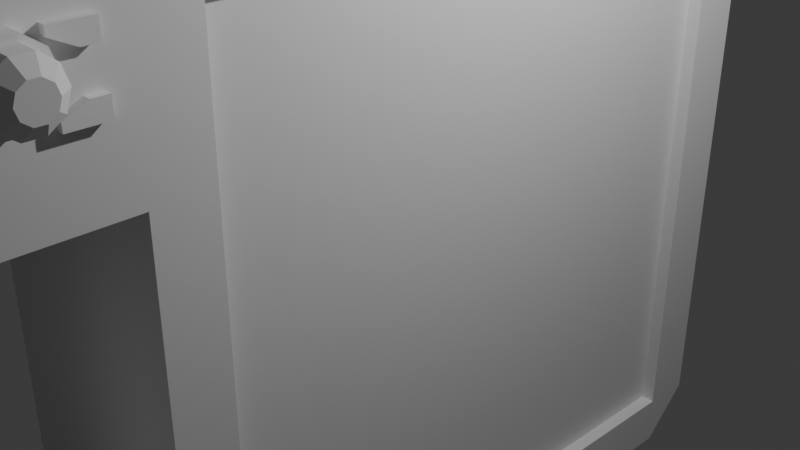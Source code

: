 # Source: KPK.blend  (saved by Blender 4.4.32; exported with 4.5.12 LTS)
import bpy
from mathutils import Matrix  # noqa: F401  (used for matrix-valued properties, if any)

bpy.ops.wm.read_factory_settings(use_empty=True)
scene = bpy.context.scene
scene.name = 'Scene'

# ---- collections
col_collection = bpy.data.collections.new('Collection'); scene.collection.children.link(col_collection)

# ---- materials (node trees are filled in below, after node groups)
mat_material = bpy.data.materials.new('Material')
mat_material.alpha_threshold = 0.0
mat_material.roughness = 0.5
mat_material.line_color = (0.0, 0.0, 0.0, 1.0)

# ---- material node trees
mat_material.use_nodes = True; mat_material.node_tree.nodes.clear()
_N = mat_material.node_tree.nodes; _L = mat_material.node_tree.links
n0 = _N.new('ShaderNodeOutputMaterial'); n0.name = 'Material Output'; n0.location = (300, 300)
n1 = _N.new('ShaderNodeBsdfPrincipled'); n1.name = 'Principled BSDF'; n1.location = (10, 300)
n1.inputs[3].default_value = 1.45
_L.new(n1.outputs[0], n0.inputs[0])
n0.is_active_output = True

# ---- world
world_world = bpy.data.worlds.new('World'); scene.world = world_world
world_world.use_nodes = True; world_world.node_tree.nodes.clear()
_N = world_world.node_tree.nodes; _L = world_world.node_tree.links
n0 = _N.new('ShaderNodeOutputWorld'); n0.name = 'World Output'; n0.location = (300, 300)
n1 = _N.new('ShaderNodeBackground'); n1.name = 'Background'; n1.location = (10, 300)
n1.inputs[0].default_value = (0.05088, 0.05088, 0.05088, 1.0)
_L.new(n1.outputs[0], n0.inputs[0])
n0.is_active_output = True
world_world.color = (0.05088, 0.05088, 0.05088)
world_world.sun_shadow_jitter_overblur = 0.0

# ---- cameras
cam_camera = bpy.data.cameras.new('Camera')
cam_camera.clip_end = 100.0
cam_camera.ortho_scale = 7.314

# ---- lights
light_light = bpy.data.lights.new('Light', 'POINT')
light_light.energy = 1000.0
light_light.shadow_soft_size = 0.1

# ---- meshes
me_cube = bpy.data.meshes.new('Cube')
me_cube.from_pydata([(1.0, 0.8438, 0.8438), (1.0, 0.8438, -0.8438), (1.0, -0.8438, 0.8438), (1.0, -0.8438, -0.8438), (-1.0, 1.0, 1.0), (-1.0, -1.0, 1.0), (-1.0, -1.0, -1.0), (-1.0, -1.094, -1.0), (-1.0, -1.423, -0.5968), (1.0, -1.423, -0.5968), (1.0, -1.094, -1.0), (-1.0, -1.497, 0.8256), (-1.0, -1.323, 1.0), (1.0, -1.323, 1.0), (1.0, -1.497, 0.8256), (-1.0, -0.9531, 0.457), (-1.0, -0.9531, -0.5879), (-1.0, -1.0, -0.5879), (-1.0, -1.0, 0.457), (1.0, -0.7969, -0.7442), (1.0, -0.7969, 0.6133), (1.0, -0.8438, -0.7442), (1.0, -0.8438, 0.6133), (1.0, -1.308, -0.2518), (1.0, -1.194, -0.5879), (1.0, -1.308, 0.457), (-1.0, -1.308, -0.2518), (-1.0, -1.308, 0.457), (-1.0, -1.194, -0.5879), (-1.0, -1.429, -0.5968), (1.0, -1.429, -0.5968), (1.0, -1.429, 0.5648), (-1.0, -1.429, 0.5648), (1.0, 1.0, 1.0), (1.0, -1.0, 1.0), (1.0, -1.0, -1.0), (1.0, -0.9531, -0.5879), (1.0, -1.0, -0.5879), (1.0, -1.0, 0.457), (1.0, -0.9531, 0.457), (1.0, -0.7969, -0.4785), (1.0, -0.3944, -0.8438), (1.0, -0.796, 0.8438), (0.8788, 0.8438, 0.8438), (0.8788, 0.8438, -0.8438), (0.8788, -0.7969, -0.4785), (0.8788, -0.7969, 0.6133), (0.8788, -0.3944, -0.8438), (0.8788, -0.796, 0.8438), (1.0, -1.497, 0.6478), (1.0, -1.429, 0.5648), (-1.0, -1.429, 0.5648), (-1.0, -1.497, 0.6478), (-1.0, 1.0, -0.8503), (-1.0, 0.8503, -1.0), (1.0, 0.8503, -1.0), (1.0, 1.0, -0.8503), (1.0, 0.8941, -0.8941)], [], [(33, 4, 5, 34), (54, 55, 35, 6), (1, 41, 3, 35, 55, 57), (21, 3, 41, 40, 19), (5, 4, 53, 54, 6, 17, 16, 15, 18), (6, 35, 10, 7), (7, 10, 9, 8), (34, 5, 12, 13), (13, 12, 11, 14), (50, 51, 32, 31), (27, 25, 23, 26), (15, 16, 36, 39), (18, 15, 39, 38, 25, 27), (26, 23, 24, 28), (24, 37, 36, 16, 17, 28), (49, 14, 11, 52), (30, 31, 32, 29), (8, 9, 30, 29), (5, 18, 27, 26, 28, 17, 6, 7, 8, 29, 32, 51, 52, 11, 12), (2, 42, 0, 33, 34), (0, 1, 57, 56, 33), (21, 19, 36, 37), (3, 21, 37, 35), (22, 2, 34, 38), (20, 22, 38, 39), (19, 40, 20, 39, 36), (1, 0, 43, 44), (20, 42, 2, 22), (45, 47, 44, 43, 48, 46), (42, 20, 46, 48), (20, 40, 45, 46), (40, 41, 47, 45), (0, 42, 48, 43), (41, 1, 44, 47), (49, 52, 51, 50), (35, 37, 24, 23, 25, 38, 34, 13, 14, 49, 50, 31, 30, 9, 10), (55, 56, 57), (55, 54, 53, 56), (53, 4, 33, 56)])
_uv = me_cube.uv_layers.new(name='UVMap')
_uv.uv.foreach_set('vector', [0.625, 0.5, 0.875, 0.5, 0.875, 0.75, 0.625, 0.75, 0.125, 0.5187, 0.375, 0.5187, 0.375, 0.75, 0.125, 0.75, 0.3945, 0.5195, 0.3945, 0.6743, 0.3945, 0.7305, 0.375, 0.75, 0.375, 0.5187, 0.3882, 0.5132, 0.407, 0.7305, 0.3945, 0.7305, 0.3945, 0.6743, 0.4402, 0.7246, 0.407, 0.7246, 0.625, 0.0, 0.625, 0.25, 0.3937, 0.25, 0.375, 0.2313, 0.375, 0.0, 0.4265, 0.0, 0.4265, 0.005864, 0.5571, 0.005864, 0.5571, 0.0, 0.125, 0.75, 0.375, 0.75, 0.375, 0.75, 0.125, 0.75, 0.125, 0.75, 0.375, 0.75, 0.375, 0.75, 0.125, 0.75, 0.625, 0.75, 0.875, 0.75, 0.875, 0.75, 0.625, 0.75, 0.625, 0.75, 0.625, 1.0, 0.6032, 1.0, 0.6032, 0.75, 0.5143, 0.75, 0.5143, 1.0, 0.5143, 1.0, 0.5143, 0.75, 0.625, 0.9644, 0.625, 0.8749, 0.4554, 0.8749, 0.4554, 0.9644, 0.625, 0.2856, 0.375, 0.2856, 0.375, 0.3751, 0.625, 0.3751, 0.8394, 0.533, 0.8394, 0.5, 0.7499, 0.5, 0.7499, 0.533, 0.7499, 0.75, 0.8394, 0.75, 0.1606, 0.75, 0.2501, 0.75, 0.2501, 0.6696, 0.1606, 0.6696, 0.2501, 0.6696, 0.2501, 0.533, 0.2501, 0.5, 0.1606, 0.5, 0.1606, 0.533, 0.1606, 0.6696, 0.5426, 0.75, 0.6032, 0.75, 0.6032, 1.0, 0.5426, 1.0, 0.4254, 0.75, 0.5143, 0.75, 0.5143, 1.0, 0.4254, 1.0, 0.125, 0.75, 0.375, 0.75, 0.375, 0.75, 0.125, 0.75, 0.875, 0.75, 0.8394, 0.533, 0.625, 0.9644, 0.1606, 0.75, 0.1606, 0.6696, 0.4265, 0.0, 0.125, 0.75, 0.125, 0.75, 0.125, 0.75, 0.4254, 1.0, 0.5143, 1.0, 0.5143, 1.0, 0.5426, 1.0, 0.6032, 1.0, 0.875, 0.75, 0.6055, 0.7305, 0.6055, 0.7245, 0.6055, 0.5195, 0.625, 0.5, 0.625, 0.75, 0.6055, 0.5195, 0.3945, 0.5195, 0.3882, 0.5132, 0.3937, 0.5, 0.625, 0.5, 0.407, 0.7305, 0.407, 0.7246, 0.4265, 0.7441, 0.4265, 0.75, 0.3945, 0.7305, 0.407, 0.7305, 0.4265, 0.75, 0.375, 0.75, 0.5767, 0.7305, 0.6055, 0.7305, 0.625, 0.75, 0.5571, 0.75, 0.5767, 0.7246, 0.5767, 0.7305, 0.5571, 0.75, 0.5571, 0.7441, 0.407, 0.7246, 0.4402, 0.7246, 0.5767, 0.7246, 0.5571, 0.7441, 0.4265, 0.7441, 0.3945, 0.5195, 0.6055, 0.5195, 0.6055, 0.5195, 0.3945, 0.5195, 0.5767, 0.7246, 0.6055, 0.7245, 0.6055, 0.7305, 0.5767, 0.7305, 0.4402, 0.7246, 0.3945, 0.6743, 0.3945, 0.5195, 0.6055, 0.5195, 0.6055, 0.7245, 0.5767, 0.7246, 0.6055, 0.7245, 0.5767, 0.7246, 0.5767, 0.7246, 0.6055, 0.7245, 0.5767, 0.7246, 0.4402, 0.7246, 0.4402, 0.7246, 0.5767, 0.7246, 0.4402, 0.7246, 0.3945, 0.6743, 0.3945, 0.6743, 0.4402, 0.7246, 0.6055, 0.5195, 0.6055, 0.7245, 0.6055, 0.7245, 0.6055, 0.5195, 0.3945, 0.6743, 0.3945, 0.5195, 0.3945, 0.5195, 0.3945, 0.6743, 0.5426, 0.75, 0.5426, 1.0, 0.5143, 1.0, 0.5143, 0.75, 0.375, 0.75, 0.2501, 0.533, 0.2501, 0.6696, 0.4554, 0.8749, 0.7499, 0.75, 0.5571, 0.75, 0.625, 0.75, 0.625, 0.75, 0.6032, 0.75, 0.5426, 0.75, 0.5143, 0.75, 0.5143, 0.75, 0.375, 0.75, 0.375, 0.75, 0.375, 0.75, 0.375, 0.5187, 0.3844, 0.5094, 0.3882, 0.5132, 0.375, 0.5187, 0.125, 0.5187, 0.125, 0.5, 0.375, 0.5, 0.3937, 0.25, 0.625, 0.25, 0.625, 0.5, 0.3937, 0.5])
me_cube.materials.append(mat_material)
me_cube.use_mirror_vertex_groups = False
me_cube.update()
me_cylinder = bpy.data.meshes.new('Cylinder')
me_cylinder.from_pydata([(0.0, 1.0, -1.0), (0.0, 0.8288, 1.0), (0.5878, 0.809, -1.0), (0.4872, 0.6705, 1.0), (0.9511, 0.309, -1.0), (0.7883, 0.2561, 1.0), (0.9511, -0.309, -1.0), (0.7883, -0.2561, 1.0), (0.5878, -0.809, -1.0), (0.4872, -0.6705, 1.0), (0.0, -1.0, -1.0), (0.0, -0.8288, 1.0), (-0.5878, -0.809, -1.0), (-0.4872, -0.6705, 1.0), (-0.9511, -0.309, -1.0), (-0.7883, -0.2561, 1.0), (-0.9511, 0.309, -1.0), (-0.7883, 0.2561, 1.0), (-0.5878, 0.809, -1.0), (-0.4872, 0.6705, 1.0), (0.5878, 0.809, 1.0), (0.0, 1.0, 1.0), (0.9511, 0.309, 1.0), (0.9511, -0.309, 1.0), (0.5878, -0.809, 1.0), (0.0, -1.0, 1.0), (-0.5878, -0.809, 1.0), (-0.9511, -0.309, 1.0), (-0.9511, 0.309, 1.0), (-0.5878, 0.809, 1.0), (0.2663, 0.3665, 2.006), (0.4872, 0.6705, 1.648), (1.914e-08, 0.8288, 1.648), (3.725e-08, 0.453, 2.006), (0.4309, 0.14, 2.006), (0.7883, 0.2561, 1.648), (0.4309, -0.14, 2.006), (0.7883, -0.2561, 1.648), (0.2663, -0.3665, 2.006), (0.4872, -0.6705, 1.648), (2.235e-08, -0.453, 2.006), (1.914e-08, -0.8288, 1.648), (-0.2663, -0.3665, 2.006), (-0.4872, -0.6705, 1.648), (-0.4309, -0.14, 2.006), (-0.7883, -0.2561, 1.648), (-0.4309, 0.14, 2.006), (-0.7883, 0.2561, 1.648), (-0.2663, 0.3665, 2.006), (-0.4872, 0.6705, 1.648)], [], [(0, 21, 20, 2), (2, 20, 22, 4), (4, 22, 23, 6), (6, 23, 24, 8), (8, 24, 25, 10), (10, 25, 26, 12), (12, 26, 27, 14), (14, 27, 28, 16), (1, 19, 49, 32), (16, 28, 29, 18), (18, 29, 21, 0), (0, 2, 4, 6, 8, 10, 12, 14, 16, 18), (1, 3, 20, 21), (3, 5, 22, 20), (5, 7, 23, 22), (7, 9, 24, 23), (9, 11, 25, 24), (11, 13, 26, 25), (13, 15, 27, 26), (15, 17, 28, 27), (17, 19, 29, 28), (19, 1, 21, 29), (5, 3, 31, 35), (15, 13, 43, 45), (9, 7, 37, 39), (7, 5, 35, 37), (17, 15, 45, 47), (11, 9, 39, 41), (30, 33, 48, 46, 44, 42, 40, 38, 36, 34), (19, 17, 47, 49), (13, 11, 41, 43), (31, 32, 33, 30), (35, 31, 30, 34), (37, 35, 34, 36), (39, 37, 36, 38), (41, 39, 38, 40), (43, 41, 40, 42), (45, 43, 42, 44), (47, 45, 44, 46), (49, 47, 46, 48), (32, 49, 48, 33), (3, 1, 32, 31)])
_uv = me_cylinder.uv_layers.new(name='UVMap')
_uv.uv.foreach_set('vector', [1.0, 0.5, 1.0, 1.0, 0.9, 1.0, 0.9, 0.5, 0.9, 0.5, 0.9, 1.0, 0.8, 1.0, 0.8, 0.5, 0.8, 0.5, 0.8, 1.0, 0.7, 1.0, 0.7, 0.5, 0.7, 0.5, 0.7, 1.0, 0.6, 1.0, 0.6, 0.5, 0.6, 0.5, 0.6, 1.0, 0.5, 1.0, 0.5, 0.5, 0.5, 0.5, 0.5, 1.0, 0.4, 1.0, 0.4, 0.5, 0.4, 0.5, 0.4, 1.0, 0.3, 1.0, 0.3, 0.5, 0.3, 0.5, 0.3, 1.0, 0.2, 1.0, 0.2, 0.5, 0.25, 0.4489, 0.1331, 0.4109, 0.1331, 0.4109, 0.25, 0.4489, 0.2, 0.5, 0.2, 1.0, 0.1, 1.0, 0.1, 0.5, 0.1, 0.5, 0.1, 1.0, -7.451e-08, 1.0, -7.451e-08, 0.5, 0.75, 0.49, 0.8911, 0.4442, 0.9783, 0.3242, 0.9783, 0.1758, 0.8911, 0.05584, 0.75, 0.01, 0.6089, 0.05584, 0.5217, 0.1758, 0.5217, 0.3242, 0.6089, 0.4442, 0.25, 0.4489, 0.3669, 0.4109, 0.3911, 0.4442, 0.25, 0.49, 0.3669, 0.4109, 0.4392, 0.3115, 0.4783, 0.3242, 0.3911, 0.4442, 0.4392, 0.3115, 0.4392, 0.1885, 0.4783, 0.1758, 0.4783, 0.3242, 0.4392, 0.1885, 0.3669, 0.08907, 0.3911, 0.05584, 0.4783, 0.1758, 0.3669, 0.08907, 0.25, 0.05108, 0.25, 0.01, 0.3911, 0.05584, 0.25, 0.05108, 0.1331, 0.08907, 0.1089, 0.05584, 0.25, 0.01, 0.1331, 0.08907, 0.06082, 0.1885, 0.02175, 0.1758, 0.1089, 0.05584, 0.06082, 0.1885, 0.06082, 0.3115, 0.02175, 0.3242, 0.02175, 0.1758, 0.06082, 0.3115, 0.1331, 0.4109, 0.1089, 0.4442, 0.02175, 0.3242, 0.1331, 0.4109, 0.25, 0.4489, 0.25, 0.49, 0.1089, 0.4442, 0.4392, 0.3115, 0.3669, 0.4109, 0.3669, 0.4109, 0.4392, 0.3115, 0.06082, 0.1885, 0.1331, 0.08907, 0.1331, 0.08907, 0.06082, 0.1885, 0.3669, 0.08907, 0.4392, 0.1885, 0.4392, 0.1885, 0.3669, 0.08907, 0.4392, 0.1885, 0.4392, 0.3115, 0.4392, 0.3115, 0.4392, 0.1885, 0.06082, 0.3115, 0.06082, 0.1885, 0.06082, 0.1885, 0.06082, 0.3115, 0.25, 0.05108, 0.3669, 0.08907, 0.3669, 0.08907, 0.25, 0.05108, 0.3139, 0.338, 0.25, 0.3587, 0.1861, 0.338, 0.1466, 0.2836, 0.1466, 0.2164, 0.1861, 0.162, 0.25, 0.1413, 0.3139, 0.162, 0.3534, 0.2164, 0.3534, 0.2836, 0.1331, 0.4109, 0.06082, 0.3115, 0.06082, 0.3115, 0.1331, 0.4109, 0.1331, 0.08907, 0.25, 0.05108, 0.25, 0.05108, 0.1331, 0.08907, 0.3669, 0.4109, 0.25, 0.4489, 0.25, 0.3587, 0.3139, 0.338, 0.4392, 0.3115, 0.3669, 0.4109, 0.3139, 0.338, 0.3534, 0.2836, 0.4392, 0.1885, 0.4392, 0.3115, 0.3534, 0.2836, 0.3534, 0.2164, 0.3669, 0.08907, 0.4392, 0.1885, 0.3534, 0.2164, 0.3139, 0.162, 0.25, 0.05108, 0.3669, 0.08907, 0.3139, 0.162, 0.25, 0.1413, 0.1331, 0.08907, 0.25, 0.05108, 0.25, 0.1413, 0.1861, 0.162, 0.06082, 0.1885, 0.1331, 0.08907, 0.1861, 0.162, 0.1466, 0.2164, 0.06082, 0.3115, 0.06082, 0.1885, 0.1466, 0.2164, 0.1466, 0.2836, 0.1331, 0.4109, 0.06082, 0.3115, 0.1466, 0.2836, 0.1861, 0.338, 0.25, 0.4489, 0.1331, 0.4109, 0.1861, 0.338, 0.25, 0.3587, 0.3669, 0.4109, 0.25, 0.4489, 0.25, 0.4489, 0.3669, 0.4109])
me_cylinder.update()
me_cube_002 = bpy.data.meshes.new('Cube.002')
me_cube_002.from_pydata([(-0.125, -0.125, -0.125), (-0.125, -0.125, 0.125), (-0.125, 0.125, 0.125), (0.125, -0.125, -0.125), (0.125, -0.125, 0.125), (0.125, 0.125, 0.125), (-0.125, 0.125, 0.01918), (-0.125, -0.01918, -0.125), (0.125, -0.01918, -0.125), (0.125, 0.125, 0.01918)], [], [(6, 2, 5, 9), (8, 9, 5, 4, 3), (3, 4, 1, 0), (0, 1, 2, 6, 7), (5, 2, 1, 4), (8, 7, 6, 9), (7, 8, 3, 0)])
_uv = me_cube_002.uv_layers.new(name='UVMap')
_uv.uv.foreach_set('vector', [0.5192, 0.25, 0.625, 0.25, 0.625, 0.5, 0.5192, 0.5, 0.375, 0.6442, 0.5192, 0.5, 0.625, 0.5, 0.625, 0.75, 0.375, 0.75, 0.375, 0.75, 0.625, 0.75, 0.625, 1.0, 0.375, 1.0, 0.375, 0.0, 0.625, 0.0, 0.625, 0.25, 0.5192, 0.25, 0.375, 0.1058, 0.625, 0.5, 0.875, 0.5, 0.875, 0.75, 0.625, 0.75, 0.375, 0.6442, 0.125, 0.6442, 0.125, 0.5, 0.375, 0.5, 0.125, 0.6442, 0.375, 0.6442, 0.375, 0.75, 0.125, 0.75])
me_cube_002.update()
me_cube_003 = bpy.data.meshes.new('Cube.003')
me_cube_003.from_pydata([(-0.125, -0.125, -0.125), (-0.125, -0.125, 0.125), (-0.125, 0.125, 0.125), (0.125, -0.125, -0.125), (0.125, -0.125, 0.125), (0.125, 0.125, 0.125), (-0.125, 0.125, 0.01918), (-0.125, -0.01918, -0.125), (0.125, -0.01918, -0.125), (0.125, 0.125, 0.01918)], [], [(6, 2, 5, 9), (8, 9, 5, 4, 3), (3, 4, 1, 0), (0, 1, 2, 6, 7), (5, 2, 1, 4), (8, 7, 6, 9), (7, 8, 3, 0)])
_uv = me_cube_003.uv_layers.new(name='UVMap')
_uv.uv.foreach_set('vector', [0.5192, 0.25, 0.625, 0.25, 0.625, 0.5, 0.5192, 0.5, 0.375, 0.6442, 0.5192, 0.5, 0.625, 0.5, 0.625, 0.75, 0.375, 0.75, 0.375, 0.75, 0.625, 0.75, 0.625, 1.0, 0.375, 1.0, 0.375, 0.0, 0.625, 0.0, 0.625, 0.25, 0.5192, 0.25, 0.375, 0.1058, 0.625, 0.5, 0.875, 0.5, 0.875, 0.75, 0.625, 0.75, 0.375, 0.6442, 0.125, 0.6442, 0.125, 0.5, 0.375, 0.5, 0.125, 0.6442, 0.375, 0.6442, 0.375, 0.75, 0.125, 0.75])
me_cube_003.update()
me_cube_004 = bpy.data.meshes.new('Cube.004')
me_cube_004.from_pydata([(-0.125, -0.125, -0.125), (-0.125, -0.125, 0.125), (-0.125, 0.125, 0.125), (0.125, -0.125, -0.125), (0.125, -0.125, 0.125), (0.125, 0.125, 0.125), (-0.125, 0.125, 0.01918), (-0.125, -0.01918, -0.125), (0.125, -0.01918, -0.125), (0.125, 0.125, 0.01918)], [], [(6, 2, 5, 9), (8, 9, 5, 4, 3), (3, 4, 1, 0), (0, 1, 2, 6, 7), (5, 2, 1, 4), (8, 7, 6, 9), (7, 8, 3, 0)])
_uv = me_cube_004.uv_layers.new(name='UVMap')
_uv.uv.foreach_set('vector', [0.5192, 0.25, 0.625, 0.25, 0.625, 0.5, 0.5192, 0.5, 0.375, 0.6442, 0.5192, 0.5, 0.625, 0.5, 0.625, 0.75, 0.375, 0.75, 0.375, 0.75, 0.625, 0.75, 0.625, 1.0, 0.375, 1.0, 0.375, 0.0, 0.625, 0.0, 0.625, 0.25, 0.5192, 0.25, 0.375, 0.1058, 0.625, 0.5, 0.875, 0.5, 0.875, 0.75, 0.625, 0.75, 0.375, 0.6442, 0.125, 0.6442, 0.125, 0.5, 0.375, 0.5, 0.125, 0.6442, 0.375, 0.6442, 0.375, 0.75, 0.125, 0.75])
me_cube_004.update()
me_cube_005 = bpy.data.meshes.new('Cube.005')
me_cube_005.from_pydata([(-0.125, -0.125, -0.125), (-0.125, -0.125, 0.125), (-0.125, 0.125, 0.125), (0.125, -0.125, -0.125), (0.125, -0.125, 0.125), (0.125, 0.125, 0.125), (-0.125, 0.125, 0.01918), (-0.125, -0.01918, -0.125), (0.125, -0.01918, -0.125), (0.125, 0.125, 0.01918)], [], [(6, 2, 5, 9), (8, 9, 5, 4, 3), (3, 4, 1, 0), (0, 1, 2, 6, 7), (5, 2, 1, 4), (8, 7, 6, 9), (7, 8, 3, 0)])
_uv = me_cube_005.uv_layers.new(name='UVMap')
_uv.uv.foreach_set('vector', [0.5192, 0.25, 0.625, 0.25, 0.625, 0.5, 0.5192, 0.5, 0.375, 0.6442, 0.5192, 0.5, 0.625, 0.5, 0.625, 0.75, 0.375, 0.75, 0.375, 0.75, 0.625, 0.75, 0.625, 1.0, 0.375, 1.0, 0.375, 0.0, 0.625, 0.0, 0.625, 0.25, 0.5192, 0.25, 0.375, 0.1058, 0.625, 0.5, 0.875, 0.5, 0.875, 0.75, 0.625, 0.75, 0.375, 0.6442, 0.125, 0.6442, 0.125, 0.5, 0.375, 0.5, 0.125, 0.6442, 0.375, 0.6442, 0.375, 0.75, 0.125, 0.75])
me_cube_005.update()

# ---- objects
ob_cube = bpy.data.objects.new('Cube', me_cube)
ob_light = bpy.data.objects.new('Light', light_light)
ob_camera = bpy.data.objects.new('Camera', cam_camera)
ob_cylinder = bpy.data.objects.new('Cylinder', me_cylinder)
ob_cube_001 = bpy.data.objects.new('Cube.001', me_cube_002)
ob_cube_002 = bpy.data.objects.new('Cube.002', me_cube_003)
ob_cube_003 = bpy.data.objects.new('Cube.003', me_cube_004)
ob_cube_004 = bpy.data.objects.new('Cube.004', me_cube_005)

# ---- transforms, parenting, visibility, modifiers, constraints
ob_cube.location = (0.0, 0.0, 0.0)
ob_cube.scale = (1.262, 3.688, 3.688)
ob_cube.lock_rotations_4d = False
ob_cube.empty_display_type = 'ARROWS'
ob_cube.lineart.crease_threshold = 0.0
ob_light.location = (4.076, 1.005, 5.904)
ob_light.rotation_euler = (0.6503, 0.05522, 1.866)
ob_light.lock_rotations_4d = False
ob_light.empty_display_type = 'ARROWS'
ob_light.color = (0.0, 0.0, 0.0, 0.0)
ob_light.lineart.crease_threshold = 0.0
ob_camera.location = (7.359, -6.926, 4.958)
ob_camera.rotation_euler = (1.109, 0.0, 0.8149)
ob_camera.lock_rotations_4d = False
ob_camera.empty_display_type = 'ARROWS'
ob_camera.color = (0.0, 0.0, 0.0, 0.0)
ob_camera.display_type = 'WIRE'
ob_camera.lineart.crease_threshold = 0.0
ob_cylinder.location = (1.112, -4.403, 2.827)
ob_cylinder.rotation_euler = (0.0, 1.571, 0.0)
ob_cylinder.scale = (0.3247, 0.3247, 0.3247)
ob_cube_001.location = (1.253, -4.89, 3.031)
ob_cube_001.scale = (0.7144, 1.433, 0.7144)
ob_cube_002.location = (1.253, -3.927, 3.029)
ob_cube_002.rotation_euler = (0.0, -0.0, -3.142)
ob_cube_002.scale = (0.7144, 1.433, 0.7144)
ob_cube_003.location = (1.253, -3.906, 2.516)
ob_cube_003.rotation_euler = (-1.32e-14, 3.142, -3.142)
ob_cube_003.scale = (0.7144, 1.433, 0.7144)
ob_cube_004.location = (1.253, -4.887, 2.516)
ob_cube_004.rotation_euler = (-1.32e-14, 3.142, -6.283)
ob_cube_004.scale = (0.7144, 1.433, 0.7144)

# ---- collection membership
col_collection.objects.link(ob_cube)
col_collection.objects.link(ob_light)
col_collection.objects.link(ob_camera)
col_collection.objects.link(ob_cylinder)
col_collection.objects.link(ob_cube_001)
col_collection.objects.link(ob_cube_002)
col_collection.objects.link(ob_cube_003)
col_collection.objects.link(ob_cube_004)

# ---- scene / render settings (as saved in the file)
scene.camera = ob_camera
scene.frame_start = 1; scene.frame_end = 250; scene.frame_set(1)
scene.render.engine = 'BLENDER_EEVEE_NEXT'
bpy.context.view_layer.update()
